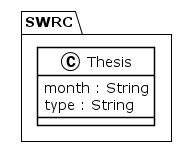

The diagram above was rendered by PlantUML. Its source (embedded in the PNG):
@startuml
!theme plain
package SWRC {
class Thesis {
	 month : String
	 type : String
}
}
@enduml